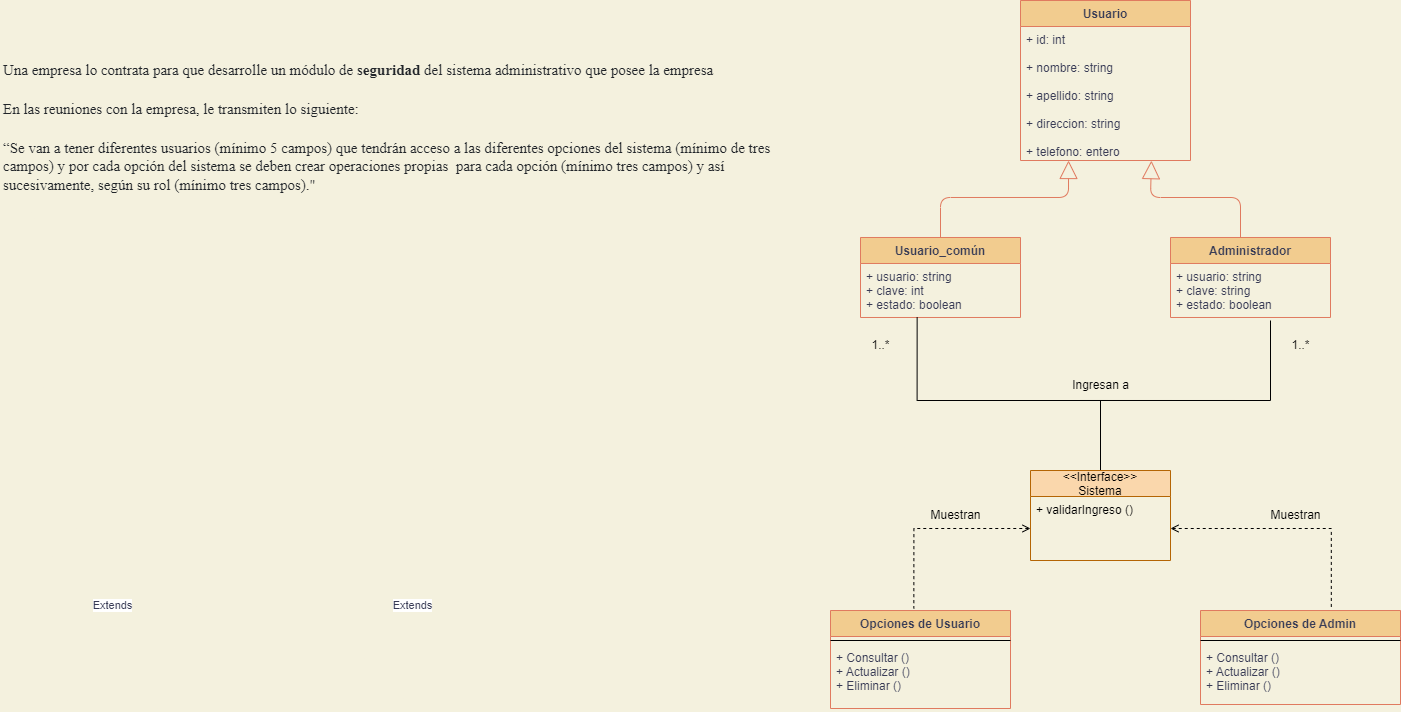

The diagram above was exported from draw.io. Its source (the exported page's mxGraphModel, read from the mxfile embedded in the PNG):
<mxGraphModel dx="2563" dy="844" grid="1" gridSize="10" guides="1" tooltips="1" connect="1" arrows="1" fold="1" page="1" pageScale="1" pageWidth="827" pageHeight="1169" background="#F4F1DE" math="0" shadow="0">
  <root>
    <mxCell id="WIyWlLk6GJQsqaUBKTNV-0" />
    <mxCell id="WIyWlLk6GJQsqaUBKTNV-1" parent="WIyWlLk6GJQsqaUBKTNV-0" />
    <mxCell id="suXnQVN2on88GbI_JXta-1" value="Usuario" style="swimlane;fontStyle=1;align=center;verticalAlign=top;childLayout=stackLayout;horizontal=1;startSize=26;horizontalStack=0;resizeParent=1;resizeParentMax=0;resizeLast=0;collapsible=1;marginBottom=0;fillColor=#F2CC8F;strokeColor=#E07A5F;fontColor=#393C56;" vertex="1" parent="WIyWlLk6GJQsqaUBKTNV-1">
      <mxGeometry x="280" y="80" width="170" height="160" as="geometry">
        <mxRectangle x="400" y="80" width="90" height="30" as="alternateBounds" />
      </mxGeometry>
    </mxCell>
    <mxCell id="suXnQVN2on88GbI_JXta-2" value="+ id: int&#10;&#10;+ nombre: string&#10;&#10;+ apellido: string&#10;&#10;+ direccion: string&#10;&#10;+ telefono: entero" style="text;strokeColor=none;fillColor=none;align=left;verticalAlign=top;spacingLeft=4;spacingRight=4;overflow=hidden;rotatable=0;points=[[0,0.5],[1,0.5]];portConstraint=eastwest;fontColor=#393C56;" vertex="1" parent="suXnQVN2on88GbI_JXta-1">
      <mxGeometry y="26" width="170" height="134" as="geometry" />
    </mxCell>
    <UserObject label="&lt;div style=&quot;display: flex; justify-content: flex-start; text-align: left; align-items: baseline; font-size: 0; line-height: 1.25;margin-top: -2px;&quot;&gt;&lt;span&gt;&lt;span style=&quot;font-size:15px;color:#212529;font-family: Roboto;&quot;&gt;Una empresa lo contrata para que desarrolle un módulo de &lt;b&gt;seguridad&lt;/b&gt; del sistema administrativo que posee la empresa&lt;br&gt;&lt;/span&gt;&lt;span style=&quot;font-size:16px;color:#000000;&quot;&gt;&lt;br&gt;&lt;/span&gt;&lt;span style=&quot;font-size:15px;color:#212529;font-family: Roboto;&quot;&gt;En las reuniones con la empresa, le transmiten lo siguiente:&lt;br&gt;&lt;/span&gt;&lt;span style=&quot;font-size:16px;color:#000000;&quot;&gt;&lt;br&gt;&lt;/span&gt;&lt;span style=&quot;font-size:15px;color:#212529;font-family: Roboto;&quot;&gt;“Se van a tener diferentes usuarios (mínimo 5 campos) que tendrán acceso a las diferentes opciones del sistema (mínimo de tres campos) y por cada opción del sistema se deben crear operaciones propias&amp;nbsp; para cada opción (mínimo tres campos) y así sucesivamente, según su rol (mínimo tres campos).&quot;&lt;/span&gt;&lt;/span&gt;&lt;/div&gt;" lucidchartObjectId="c9ZyJLAvrb0e" id="suXnQVN2on88GbI_JXta-5">
      <mxCell style="html=1;overflow=block;blockSpacing=1;whiteSpace=wrap;fontSize=13;fontFamily=Roboto;align=left;spacing=3.8;verticalAlign=top;strokeColor=none;fillOpacity=0;fillColor=#F2CC8F;strokeWidth=0;fontColor=#393C56;" vertex="1" parent="WIyWlLk6GJQsqaUBKTNV-1">
        <mxGeometry x="-740" y="140" width="800" height="150" as="geometry" />
      </mxCell>
    </UserObject>
    <mxCell id="suXnQVN2on88GbI_JXta-23" value="Usuario_común" style="swimlane;fontStyle=1;align=center;verticalAlign=top;childLayout=stackLayout;horizontal=1;startSize=26;horizontalStack=0;resizeParent=1;resizeParentMax=0;resizeLast=0;collapsible=1;marginBottom=0;fillColor=#F2CC8F;strokeColor=#E07A5F;fontColor=#393C56;" vertex="1" parent="WIyWlLk6GJQsqaUBKTNV-1">
      <mxGeometry x="120" y="316.99" width="160" height="80" as="geometry">
        <mxRectangle x="130" y="377" width="130" height="30" as="alternateBounds" />
      </mxGeometry>
    </mxCell>
    <mxCell id="suXnQVN2on88GbI_JXta-24" value="+ usuario: string&#10;+ clave: int&#10;+ estado: boolean" style="text;strokeColor=none;fillColor=none;align=left;verticalAlign=top;spacingLeft=4;spacingRight=4;overflow=hidden;rotatable=0;points=[[0,0.5],[1,0.5]];portConstraint=eastwest;fontColor=#393C56;" vertex="1" parent="suXnQVN2on88GbI_JXta-23">
      <mxGeometry y="26" width="160" height="54" as="geometry" />
    </mxCell>
    <mxCell id="suXnQVN2on88GbI_JXta-34" value="Administrador" style="swimlane;fontStyle=1;align=center;verticalAlign=top;childLayout=stackLayout;horizontal=1;startSize=26;horizontalStack=0;resizeParent=1;resizeParentMax=0;resizeLast=0;collapsible=1;marginBottom=0;fillColor=#F2CC8F;strokeColor=#E07A5F;fontColor=#393C56;" vertex="1" parent="WIyWlLk6GJQsqaUBKTNV-1">
      <mxGeometry x="430" y="316.99" width="160" height="80" as="geometry">
        <mxRectangle x="440" y="377" width="80" height="30" as="alternateBounds" />
      </mxGeometry>
    </mxCell>
    <mxCell id="suXnQVN2on88GbI_JXta-35" value="+ usuario: string&#10;+ clave: string&#10;+ estado: boolean&#10;" style="text;strokeColor=none;fillColor=none;align=left;verticalAlign=top;spacingLeft=4;spacingRight=4;overflow=hidden;rotatable=0;points=[[0,0.5],[1,0.5]];portConstraint=eastwest;fontColor=#393C56;" vertex="1" parent="suXnQVN2on88GbI_JXta-34">
      <mxGeometry y="26" width="160" height="54" as="geometry" />
    </mxCell>
    <mxCell id="suXnQVN2on88GbI_JXta-85" value="Extends" style="endArrow=block;endSize=16;endFill=0;html=1;rounded=1;sketch=0;fontColor=#393C56;strokeColor=#E07A5F;fillColor=#F2CC8F;curved=0;entryX=0.269;entryY=0.962;entryDx=0;entryDy=0;entryPerimeter=0;exitX=0.5;exitY=0;exitDx=0;exitDy=0;" edge="1" parent="WIyWlLk6GJQsqaUBKTNV-1" source="suXnQVN2on88GbI_JXta-23">
      <mxGeometry x="-1" y="533" width="160" relative="1" as="geometry">
        <mxPoint x="80" y="146.99" as="sourcePoint" />
        <mxPoint x="328.03999999999996" y="240.00200000000018" as="targetPoint" />
        <Array as="points">
          <mxPoint x="200" y="276.99" />
          <mxPoint x="328" y="276.99" />
        </Array>
        <mxPoint x="-295" y="368" as="offset" />
      </mxGeometry>
    </mxCell>
    <mxCell id="KTk462EbRMnCcIUjJT0O-25" value="Opciones de Usuario" style="swimlane;fontStyle=1;align=center;verticalAlign=top;childLayout=stackLayout;horizontal=1;startSize=26;horizontalStack=0;resizeParent=1;resizeParentMax=0;resizeLast=0;collapsible=1;marginBottom=0;rounded=0;sketch=0;fontColor=#393C56;strokeColor=#E07A5F;fillColor=#F2CC8F;" vertex="1" parent="WIyWlLk6GJQsqaUBKTNV-1">
      <mxGeometry x="90" y="690" width="180" height="98" as="geometry" />
    </mxCell>
    <mxCell id="KTk462EbRMnCcIUjJT0O-26" value="" style="line;strokeWidth=1;fillColor=none;align=left;verticalAlign=middle;spacingTop=-1;spacingLeft=3;spacingRight=3;rotatable=0;labelPosition=right;points=[];portConstraint=eastwest;rounded=0;sketch=0;fontColor=#393C56;" vertex="1" parent="KTk462EbRMnCcIUjJT0O-25">
      <mxGeometry y="26" width="180" height="8" as="geometry" />
    </mxCell>
    <mxCell id="KTk462EbRMnCcIUjJT0O-27" value="+ Consultar ()&#10;+ Actualizar ()&#10;+ Eliminar ()&#10;" style="text;strokeColor=none;fillColor=none;align=left;verticalAlign=top;spacingLeft=4;spacingRight=4;overflow=hidden;rotatable=0;points=[[0,0.5],[1,0.5]];portConstraint=eastwest;rounded=0;sketch=0;fontColor=#393C56;" vertex="1" parent="KTk462EbRMnCcIUjJT0O-25">
      <mxGeometry y="34" width="180" height="64" as="geometry" />
    </mxCell>
    <mxCell id="KTk462EbRMnCcIUjJT0O-28" value="Opciones de Admin" style="swimlane;fontStyle=1;align=center;verticalAlign=top;childLayout=stackLayout;horizontal=1;startSize=26;horizontalStack=0;resizeParent=1;resizeParentMax=0;resizeLast=0;collapsible=1;marginBottom=0;rounded=0;sketch=0;fontColor=#393C56;strokeColor=#E07A5F;fillColor=#F2CC8F;" vertex="1" parent="WIyWlLk6GJQsqaUBKTNV-1">
      <mxGeometry x="460" y="690" width="200" height="94" as="geometry" />
    </mxCell>
    <mxCell id="KTk462EbRMnCcIUjJT0O-29" value="" style="line;strokeWidth=1;fillColor=none;align=left;verticalAlign=middle;spacingTop=-1;spacingLeft=3;spacingRight=3;rotatable=0;labelPosition=right;points=[];portConstraint=eastwest;rounded=0;sketch=0;fontColor=#393C56;" vertex="1" parent="KTk462EbRMnCcIUjJT0O-28">
      <mxGeometry y="26" width="200" height="8" as="geometry" />
    </mxCell>
    <mxCell id="KTk462EbRMnCcIUjJT0O-30" value="+ Consultar ()&#10;+ Actualizar ()&#10;+ Eliminar ()&#10;" style="text;strokeColor=none;fillColor=none;align=left;verticalAlign=top;spacingLeft=4;spacingRight=4;overflow=hidden;rotatable=0;points=[[0,0.5],[1,0.5]];portConstraint=eastwest;rounded=0;sketch=0;fontColor=#393C56;" vertex="1" parent="KTk462EbRMnCcIUjJT0O-28">
      <mxGeometry y="34" width="200" height="60" as="geometry" />
    </mxCell>
    <mxCell id="KTk462EbRMnCcIUjJT0O-43" style="edgeStyle=orthogonalEdgeStyle;rounded=0;orthogonalLoop=1;jettySize=auto;html=1;entryX=0.354;entryY=0.998;entryDx=0;entryDy=0;entryPerimeter=0;endArrow=none;endFill=0;" edge="1" parent="WIyWlLk6GJQsqaUBKTNV-1" source="KTk462EbRMnCcIUjJT0O-39" target="suXnQVN2on88GbI_JXta-24">
      <mxGeometry relative="1" as="geometry">
        <Array as="points">
          <mxPoint x="360" y="480" />
          <mxPoint x="177" y="480" />
        </Array>
      </mxGeometry>
    </mxCell>
    <mxCell id="KTk462EbRMnCcIUjJT0O-39" value="&lt;&lt;Interface&gt;&gt;&#10;Sistema" style="swimlane;fontStyle=0;childLayout=stackLayout;horizontal=1;startSize=26;fillColor=#fad7ac;horizontalStack=0;resizeParent=1;resizeParentMax=0;resizeLast=0;collapsible=1;marginBottom=0;strokeColor=#b46504;" vertex="1" parent="WIyWlLk6GJQsqaUBKTNV-1">
      <mxGeometry x="290" y="550" width="140" height="90" as="geometry" />
    </mxCell>
    <mxCell id="KTk462EbRMnCcIUjJT0O-40" value="+ validarIngreso ()" style="text;strokeColor=none;fillColor=none;align=left;verticalAlign=top;spacingLeft=4;spacingRight=4;overflow=hidden;rotatable=0;points=[[0,0.5],[1,0.5]];portConstraint=eastwest;" vertex="1" parent="KTk462EbRMnCcIUjJT0O-39">
      <mxGeometry y="26" width="140" height="64" as="geometry" />
    </mxCell>
    <mxCell id="KTk462EbRMnCcIUjJT0O-44" style="edgeStyle=orthogonalEdgeStyle;rounded=0;orthogonalLoop=1;jettySize=auto;html=1;endArrow=none;endFill=0;" edge="1" parent="WIyWlLk6GJQsqaUBKTNV-1">
      <mxGeometry relative="1" as="geometry">
        <mxPoint x="530" y="400" as="targetPoint" />
        <mxPoint x="340" y="479.99" as="sourcePoint" />
      </mxGeometry>
    </mxCell>
    <mxCell id="KTk462EbRMnCcIUjJT0O-45" value="Ingresan a" style="text;html=1;align=center;verticalAlign=middle;resizable=0;points=[];autosize=1;strokeColor=none;fillColor=none;" vertex="1" parent="WIyWlLk6GJQsqaUBKTNV-1">
      <mxGeometry x="320" y="450" width="80" height="30" as="geometry" />
    </mxCell>
    <mxCell id="MdBLRMiQKpgTWmeA1MWC-4" value="Extends" style="endArrow=block;endSize=16;endFill=0;html=1;rounded=1;sketch=0;fontColor=#393C56;strokeColor=#E07A5F;fillColor=#F2CC8F;curved=0;exitX=0.5;exitY=0;exitDx=0;exitDy=0;entryX=0.77;entryY=1.001;entryDx=0;entryDy=0;entryPerimeter=0;" edge="1" parent="WIyWlLk6GJQsqaUBKTNV-1" target="suXnQVN2on88GbI_JXta-2">
      <mxGeometry x="-1" y="533" width="160" relative="1" as="geometry">
        <mxPoint x="500" y="316.9899999999998" as="sourcePoint" />
        <mxPoint x="410" y="250" as="targetPoint" />
        <Array as="points">
          <mxPoint x="500" y="277" />
          <mxPoint x="410" y="277" />
        </Array>
        <mxPoint x="-295" y="368" as="offset" />
      </mxGeometry>
    </mxCell>
    <mxCell id="KTk462EbRMnCcIUjJT0O-47" style="edgeStyle=orthogonalEdgeStyle;rounded=0;orthogonalLoop=1;jettySize=auto;html=1;entryX=0.463;entryY=-0.021;entryDx=0;entryDy=0;entryPerimeter=0;endArrow=none;endFill=0;dashed=1;startArrow=open;startFill=0;" edge="1" parent="WIyWlLk6GJQsqaUBKTNV-1" source="KTk462EbRMnCcIUjJT0O-40" target="KTk462EbRMnCcIUjJT0O-25">
      <mxGeometry relative="1" as="geometry" />
    </mxCell>
    <mxCell id="KTk462EbRMnCcIUjJT0O-48" style="edgeStyle=orthogonalEdgeStyle;rounded=0;orthogonalLoop=1;jettySize=auto;html=1;entryX=0.654;entryY=-0.011;entryDx=0;entryDy=0;entryPerimeter=0;endArrow=none;endFill=0;dashed=1;startArrow=open;startFill=0;" edge="1" parent="WIyWlLk6GJQsqaUBKTNV-1" source="KTk462EbRMnCcIUjJT0O-40" target="KTk462EbRMnCcIUjJT0O-28">
      <mxGeometry relative="1" as="geometry" />
    </mxCell>
    <mxCell id="KTk462EbRMnCcIUjJT0O-49" value="Muestran" style="text;html=1;align=center;verticalAlign=middle;resizable=0;points=[];autosize=1;strokeColor=none;fillColor=none;" vertex="1" parent="WIyWlLk6GJQsqaUBKTNV-1">
      <mxGeometry x="180" y="580" width="70" height="30" as="geometry" />
    </mxCell>
    <mxCell id="KTk462EbRMnCcIUjJT0O-50" value="Muestran" style="text;html=1;align=center;verticalAlign=middle;resizable=0;points=[];autosize=1;strokeColor=none;fillColor=none;" vertex="1" parent="WIyWlLk6GJQsqaUBKTNV-1">
      <mxGeometry x="520" y="580" width="70" height="30" as="geometry" />
    </mxCell>
    <mxCell id="KTk462EbRMnCcIUjJT0O-51" value="1..*" style="text;html=1;align=center;verticalAlign=middle;resizable=0;points=[];autosize=1;strokeColor=none;fillColor=none;" vertex="1" parent="WIyWlLk6GJQsqaUBKTNV-1">
      <mxGeometry x="120" y="410" width="40" height="30" as="geometry" />
    </mxCell>
    <mxCell id="KTk462EbRMnCcIUjJT0O-52" value="1..*" style="text;html=1;align=center;verticalAlign=middle;resizable=0;points=[];autosize=1;strokeColor=none;fillColor=none;" vertex="1" parent="WIyWlLk6GJQsqaUBKTNV-1">
      <mxGeometry x="540" y="410" width="40" height="30" as="geometry" />
    </mxCell>
  </root>
</mxGraphModel>